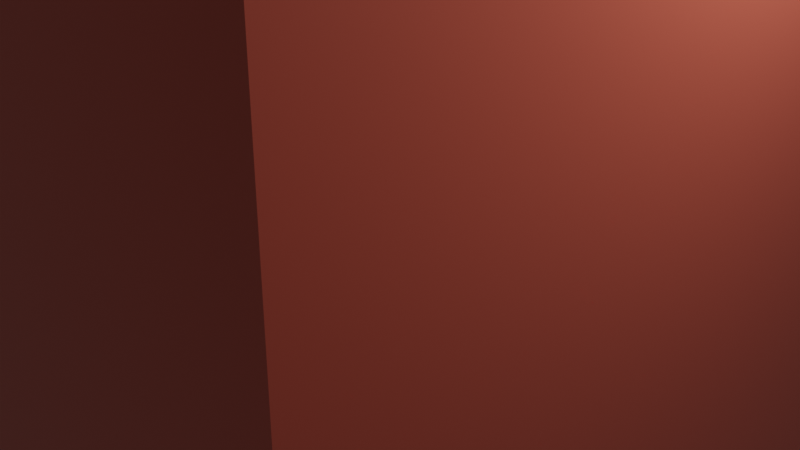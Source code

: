 # Source: building.blend  (saved by Blender 2.91.10; exported with 4.5.12 LTS)
import bpy
from mathutils import Matrix  # noqa: F401  (used for matrix-valued properties, if any)

bpy.ops.wm.read_factory_settings(use_empty=True)
scene = bpy.context.scene
scene.name = 'Scene'

# ---- collections
col_collection = bpy.data.collections.new('Collection'); scene.collection.children.link(col_collection)

# ---- materials (node trees are filled in below, after node groups)
mat_material = bpy.data.materials.new('Material')
mat_material.alpha_threshold = 0.0
mat_material.use_transparent_shadow = False
mat_material.line_color = (0.0, 0.0, 0.0, 1.0)
mat_material_005 = bpy.data.materials.new('Material.005')
mat_material_005.use_transparent_shadow = False
mat_material_009 = bpy.data.materials.new('Material.009')
mat_material_009.use_transparent_shadow = False
mat_material_007 = bpy.data.materials.new('Material.007')
mat_material_007.use_transparent_shadow = False
mat_material_008 = bpy.data.materials.new('Material.008')
mat_material_008.use_transparent_shadow = False
mat_material_002 = bpy.data.materials.new('Material.002')
mat_material_002.use_transparent_shadow = False
mat_material_003 = bpy.data.materials.new('Material.003')
mat_material_003.use_transparent_shadow = False
mat_material_004 = bpy.data.materials.new('Material.004')
mat_material_004.use_transparent_shadow = False
mat_material_006 = bpy.data.materials.new('Material.006')
mat_material_006.use_transparent_shadow = False

# ---- material node trees
mat_material.use_nodes = True; mat_material.node_tree.nodes.clear()
_N = mat_material.node_tree.nodes; _L = mat_material.node_tree.links
n0 = _N.new('ShaderNodeOutputMaterial'); n0.name = 'Material Output'; n0.location = (300, 300)
n1 = _N.new('ShaderNodeBsdfPrincipled'); n1.name = 'Principled BSDF'; n1.location = (10, 300)
n1.distribution = 'GGX'
n1.subsurface_method = 'BURLEY'
n1.inputs[0].default_value = (0.8, 0.1423, 0.09015, 1.0)
n1.inputs[2].default_value = 0.4
n1.inputs[3].default_value = 1.45
n1.inputs[27].default_value = (0.0, 0.0, 0.0, 1.0)
n1.inputs[28].default_value = 1.0
_L.new(n1.outputs[0], n0.inputs[0])
n0.is_active_output = True
mat_material_005.use_nodes = True; mat_material_005.node_tree.nodes.clear()
_N = mat_material_005.node_tree.nodes; _L = mat_material_005.node_tree.links
n0 = _N.new('ShaderNodeBsdfPrincipled'); n0.name = 'Principled BSDF'; n0.location = (10, 300)
n0.distribution = 'GGX'
n0.subsurface_method = 'BURLEY'
n0.inputs[0].default_value = (0.8, 0.142, 0.09, 1.0)
n0.inputs[3].default_value = 1.45
n0.inputs[27].default_value = (0.0, 0.0, 0.0, 1.0)
n0.inputs[28].default_value = 1.0
n1 = _N.new('ShaderNodeOutputMaterial'); n1.name = 'Material Output'; n1.location = (300, 300)
_L.new(n0.outputs[0], n1.inputs[0])
n1.is_active_output = True
mat_material_009.use_nodes = True; mat_material_009.node_tree.nodes.clear()
_N = mat_material_009.node_tree.nodes; _L = mat_material_009.node_tree.links
n0 = _N.new('ShaderNodeBsdfPrincipled'); n0.name = 'Principled BSDF'; n0.location = (10, 300)
n0.distribution = 'GGX'
n0.subsurface_method = 'BURLEY'
n0.inputs[0].default_value = (0.8, 0.142, 0.09, 1.0)
n0.inputs[3].default_value = 1.45
n0.inputs[27].default_value = (0.0, 0.0, 0.0, 1.0)
n0.inputs[28].default_value = 1.0
n1 = _N.new('ShaderNodeOutputMaterial'); n1.name = 'Material Output'; n1.location = (300, 300)
_L.new(n0.outputs[0], n1.inputs[0])
n1.is_active_output = True
mat_material_007.use_nodes = True; mat_material_007.node_tree.nodes.clear()
_N = mat_material_007.node_tree.nodes; _L = mat_material_007.node_tree.links
n0 = _N.new('ShaderNodeBsdfPrincipled'); n0.name = 'Principled BSDF'; n0.location = (10, 300)
n0.distribution = 'GGX'
n0.subsurface_method = 'BURLEY'
n0.inputs[0].default_value = (0.8, 0.142, 0.09, 1.0)
n0.inputs[3].default_value = 1.45
n0.inputs[27].default_value = (0.0, 0.0, 0.0, 1.0)
n0.inputs[28].default_value = 1.0
n1 = _N.new('ShaderNodeOutputMaterial'); n1.name = 'Material Output'; n1.location = (300, 300)
_L.new(n0.outputs[0], n1.inputs[0])
n1.is_active_output = True
mat_material_008.use_nodes = True; mat_material_008.node_tree.nodes.clear()
_N = mat_material_008.node_tree.nodes; _L = mat_material_008.node_tree.links
n0 = _N.new('ShaderNodeBsdfPrincipled'); n0.name = 'Principled BSDF'; n0.location = (10, 300)
n0.distribution = 'GGX'
n0.subsurface_method = 'BURLEY'
n0.inputs[0].default_value = (0.8, 0.142, 0.09, 1.0)
n0.inputs[3].default_value = 1.45
n0.inputs[27].default_value = (0.0, 0.0, 0.0, 1.0)
n0.inputs[28].default_value = 1.0
n1 = _N.new('ShaderNodeOutputMaterial'); n1.name = 'Material Output'; n1.location = (300, 300)
_L.new(n0.outputs[0], n1.inputs[0])
n1.is_active_output = True
mat_material_002.use_nodes = True; mat_material_002.node_tree.nodes.clear()
_N = mat_material_002.node_tree.nodes; _L = mat_material_002.node_tree.links
n0 = _N.new('ShaderNodeBsdfPrincipled'); n0.name = 'Principled BSDF'; n0.location = (10, 300)
n0.distribution = 'GGX'
n0.subsurface_method = 'BURLEY'
n0.inputs[0].default_value = (0.02321, 0.4081, 0.8, 1.0)
n0.inputs[3].default_value = 1.45
n0.inputs[27].default_value = (0.0, 0.0, 0.0, 1.0)
n0.inputs[28].default_value = 1.0
n1 = _N.new('ShaderNodeOutputMaterial'); n1.name = 'Material Output'; n1.location = (300, 300)
_L.new(n0.outputs[0], n1.inputs[0])
n1.is_active_output = True
mat_material_003.use_nodes = True; mat_material_003.node_tree.nodes.clear()
_N = mat_material_003.node_tree.nodes; _L = mat_material_003.node_tree.links
n0 = _N.new('ShaderNodeBsdfPrincipled'); n0.name = 'Principled BSDF'; n0.location = (10, 300)
n0.distribution = 'GGX'
n0.subsurface_method = 'BURLEY'
n0.inputs[0].default_value = (0.000845, 0.003453, 0.004896, 1.0)
n0.inputs[3].default_value = 1.45
n0.inputs[27].default_value = (0.0, 0.0, 0.0, 1.0)
n0.inputs[28].default_value = 1.0
n1 = _N.new('ShaderNodeOutputMaterial'); n1.name = 'Material Output'; n1.location = (300, 300)
_L.new(n0.outputs[0], n1.inputs[0])
n1.is_active_output = True
mat_material_004.use_nodes = True; mat_material_004.node_tree.nodes.clear()
_N = mat_material_004.node_tree.nodes; _L = mat_material_004.node_tree.links
n0 = _N.new('ShaderNodeBsdfPrincipled'); n0.name = 'Principled BSDF'; n0.location = (10, 300)
n0.distribution = 'GGX'
n0.subsurface_method = 'BURLEY'
n0.inputs[0].default_value = (0.02321, 0.4081, 0.8, 1.0)
n0.inputs[3].default_value = 1.45
n0.inputs[27].default_value = (0.0, 0.0, 0.0, 1.0)
n0.inputs[28].default_value = 1.0
n1 = _N.new('ShaderNodeOutputMaterial'); n1.name = 'Material Output'; n1.location = (300, 300)
_L.new(n0.outputs[0], n1.inputs[0])
n1.is_active_output = True
mat_material_006.use_nodes = True; mat_material_006.node_tree.nodes.clear()
_N = mat_material_006.node_tree.nodes; _L = mat_material_006.node_tree.links
n0 = _N.new('ShaderNodeBsdfPrincipled'); n0.name = 'Principled BSDF'; n0.location = (10, 300)
n0.distribution = 'GGX'
n0.subsurface_method = 'BURLEY'
n0.inputs[0].default_value = (0.02321, 0.4081, 0.8, 1.0)
n0.inputs[3].default_value = 1.45
n0.inputs[27].default_value = (0.0, 0.0, 0.0, 1.0)
n0.inputs[28].default_value = 1.0
n1 = _N.new('ShaderNodeOutputMaterial'); n1.name = 'Material Output'; n1.location = (300, 300)
_L.new(n0.outputs[0], n1.inputs[0])
n1.is_active_output = True

# ---- world
world_world = bpy.data.worlds.new('World'); scene.world = world_world
world_world.use_nodes = True; world_world.node_tree.nodes.clear()
_N = world_world.node_tree.nodes; _L = world_world.node_tree.links
n0 = _N.new('ShaderNodeOutputWorld'); n0.name = 'World Output'; n0.location = (300, 300)
n1 = _N.new('ShaderNodeBackground'); n1.name = 'Background'; n1.location = (10, 300)
n1.inputs[0].default_value = (0.05088, 0.05088, 0.05088, 1.0)
_L.new(n1.outputs[0], n0.inputs[0])
n0.is_active_output = True
world_world.color = (0.05088, 0.05088, 0.05088)
world_world.use_sun_shadow = False
world_world.sun_shadow_jitter_overblur = 0.0

# ---- cameras
cam_camera = bpy.data.cameras.new('Camera')
cam_camera.clip_end = 100.0
cam_camera.ortho_scale = 7.314

# ---- lights
light_light = bpy.data.lights.new('Light', 'POINT')
light_light.transmission_factor = 0.0
light_light.energy = 1000.0
light_light.shadow_soft_size = 0.1
light_light.shadow_maximum_resolution = 0.006
light_light.use_absolute_resolution = True

# ---- meshes
me_cube = bpy.data.meshes.new('Cube')
me_cube.from_pydata([(1.0, 1.0, 1.0), (1.0, 1.0, -1.0), (1.0, -1.0, 1.0), (1.0, -1.0, -1.0), (-1.0, 1.0, 1.0), (-1.0, 1.0, -1.0), (-1.0, -1.0, 1.0), (-1.0, -1.0, -1.0)], [], [(0, 4, 6, 2), (3, 2, 6, 7), (7, 6, 4, 5), (5, 1, 3, 7), (1, 0, 2, 3), (5, 4, 0, 1)])
_uv = me_cube.uv_layers.new(name='UVMap')
_uv.uv.foreach_set('vector', [0.625, 0.5, 0.875, 0.5, 0.875, 0.75, 0.625, 0.75, 0.375, 0.75, 0.625, 0.75, 0.625, 1.0, 0.375, 1.0, 0.375, 0.0, 0.625, 0.0, 0.625, 0.25, 0.375, 0.25, 0.125, 0.5, 0.375, 0.5, 0.375, 0.75, 0.125, 0.75, 0.375, 0.5, 0.625, 0.5, 0.625, 0.75, 0.375, 0.75, 0.375, 0.25, 0.625, 0.25, 0.625, 0.5, 0.375, 0.5])
me_cube.materials.append(mat_material)
me_cube.use_remesh_preserve_volume = False
me_cube.use_remesh_preserve_attributes = False
me_cube.use_mirror_vertex_groups = False
me_cube.update()
me_cube_001 = bpy.data.meshes.new('Cube.001')
me_cube_001.from_pydata([(-1.0, -1.0, -1.0), (-1.0, -1.0, 1.0), (-1.0, 1.0, -1.0), (-1.0, 1.0, 1.0), (1.0, -1.0, -1.0), (1.0, -1.0, 1.0), (1.0, 1.0, -1.0), (1.0, 1.0, 1.0)], [], [(0, 1, 3, 2), (2, 3, 7, 6), (6, 7, 5, 4), (4, 5, 1, 0), (2, 6, 4, 0), (7, 3, 1, 5)])
_uv = me_cube_001.uv_layers.new(name='UVMap')
_uv.uv.foreach_set('vector', [0.375, 0.0, 0.625, 0.0, 0.625, 0.25, 0.375, 0.25, 0.375, 0.25, 0.625, 0.25, 0.625, 0.5, 0.375, 0.5, 0.375, 0.5, 0.625, 0.5, 0.625, 0.75, 0.375, 0.75, 0.375, 0.75, 0.625, 0.75, 0.625, 1.0, 0.375, 1.0, 0.125, 0.5, 0.375, 0.5, 0.375, 0.75, 0.125, 0.75, 0.625, 0.5, 0.875, 0.5, 0.875, 0.75, 0.625, 0.75])
me_cube_001.materials.append(mat_material_005)
me_cube_001.use_remesh_fix_poles = True
me_cube_001.use_remesh_preserve_attributes = False
me_cube_001.use_mirror_vertex_groups = False
me_cube_001.update()
me_cube_002 = bpy.data.meshes.new('Cube.002')
me_cube_002.from_pydata([(-1.0, -1.0, -1.0), (-1.0, -1.0, 1.0), (-1.0, 1.0, -1.0), (-1.0, 1.0, 1.0), (1.0, -1.0, -1.0), (1.0, -1.0, 1.0), (1.0, 1.0, -1.0), (1.0, 1.0, 1.0)], [], [(0, 1, 3, 2), (2, 3, 7, 6), (6, 7, 5, 4), (4, 5, 1, 0), (2, 6, 4, 0), (7, 3, 1, 5)])
_uv = me_cube_002.uv_layers.new(name='UVMap')
_uv.uv.foreach_set('vector', [0.375, 0.0, 0.625, 0.0, 0.625, 0.25, 0.375, 0.25, 0.375, 0.25, 0.625, 0.25, 0.625, 0.5, 0.375, 0.5, 0.375, 0.5, 0.625, 0.5, 0.625, 0.75, 0.375, 0.75, 0.375, 0.75, 0.625, 0.75, 0.625, 1.0, 0.375, 1.0, 0.125, 0.5, 0.375, 0.5, 0.375, 0.75, 0.125, 0.75, 0.625, 0.5, 0.875, 0.5, 0.875, 0.75, 0.625, 0.75])
me_cube_002.materials.append(mat_material_009)
me_cube_002.use_remesh_fix_poles = True
me_cube_002.use_remesh_preserve_attributes = False
me_cube_002.use_mirror_vertex_groups = False
me_cube_002.update()
me_cube_003 = bpy.data.meshes.new('Cube.003')
me_cube_003.from_pydata([(-1.0, -1.0, -1.0), (-1.0, -1.0, 1.0), (-1.0, 1.0, -1.0), (-1.0, 1.0, 1.0), (1.0, -1.0, -1.0), (1.0, -1.0, 1.0), (1.0, 1.0, -1.0), (1.0, 1.0, 1.0)], [], [(0, 1, 3, 2), (2, 3, 7, 6), (6, 7, 5, 4), (4, 5, 1, 0), (2, 6, 4, 0), (7, 3, 1, 5)])
_uv = me_cube_003.uv_layers.new(name='UVMap')
_uv.uv.foreach_set('vector', [0.375, 0.0, 0.625, 0.0, 0.625, 0.25, 0.375, 0.25, 0.375, 0.25, 0.625, 0.25, 0.625, 0.5, 0.375, 0.5, 0.375, 0.5, 0.625, 0.5, 0.625, 0.75, 0.375, 0.75, 0.375, 0.75, 0.625, 0.75, 0.625, 1.0, 0.375, 1.0, 0.125, 0.5, 0.375, 0.5, 0.375, 0.75, 0.125, 0.75, 0.625, 0.5, 0.875, 0.5, 0.875, 0.75, 0.625, 0.75])
me_cube_003.materials.append(mat_material_007)
me_cube_003.use_remesh_fix_poles = True
me_cube_003.use_remesh_preserve_attributes = False
me_cube_003.use_mirror_vertex_groups = False
me_cube_003.update()
me_cube_004 = bpy.data.meshes.new('Cube.004')
me_cube_004.from_pydata([(-1.0, -1.0, -1.0), (-1.0, -1.0, 1.0), (-1.0, 1.0, -1.0), (-1.0, 1.0, 1.0), (1.0, -1.0, -1.0), (1.0, -1.0, 1.0), (1.0, 1.0, -1.0), (1.0, 1.0, 1.0)], [], [(0, 1, 3, 2), (2, 3, 7, 6), (6, 7, 5, 4), (4, 5, 1, 0), (2, 6, 4, 0), (7, 3, 1, 5)])
_uv = me_cube_004.uv_layers.new(name='UVMap')
_uv.uv.foreach_set('vector', [0.375, 0.0, 0.625, 0.0, 0.625, 0.25, 0.375, 0.25, 0.375, 0.25, 0.625, 0.25, 0.625, 0.5, 0.375, 0.5, 0.375, 0.5, 0.625, 0.5, 0.625, 0.75, 0.375, 0.75, 0.375, 0.75, 0.625, 0.75, 0.625, 1.0, 0.375, 1.0, 0.125, 0.5, 0.375, 0.5, 0.375, 0.75, 0.125, 0.75, 0.625, 0.5, 0.875, 0.5, 0.875, 0.75, 0.625, 0.75])
me_cube_004.materials.append(mat_material_008)
me_cube_004.use_remesh_fix_poles = True
me_cube_004.use_remesh_preserve_attributes = False
me_cube_004.use_mirror_vertex_groups = False
me_cube_004.update()
me_plane_001 = bpy.data.meshes.new('Plane.001')
me_plane_001.from_pydata([(-1.0, -1.0, 0.0), (1.0, -1.0, 0.0), (-1.0, 1.0, 0.0), (1.0, 1.0, 0.0)], [], [(0, 1, 3, 2)])
_uv = me_plane_001.uv_layers.new(name='UVMap')
_uv.uv.foreach_set('vector', [0.0, 0.0, 1.0, 0.0, 1.0, 1.0, 0.0, 1.0])
me_plane_001.materials.append(mat_material_002)
me_plane_001.use_remesh_fix_poles = True
me_plane_001.use_remesh_preserve_attributes = False
me_plane_001.use_mirror_vertex_groups = False
me_plane_001.update()
me_plane_002 = bpy.data.meshes.new('Plane.002')
me_plane_002.from_pydata([(-1.0, -1.0, 0.0), (1.0, -1.0, 0.0), (-1.0, 1.0, 0.0), (1.0, 1.0, 0.0)], [], [(0, 1, 3, 2)])
_uv = me_plane_002.uv_layers.new(name='UVMap')
_uv.uv.foreach_set('vector', [0.0, 0.0, 1.0, 0.0, 1.0, 1.0, 0.0, 1.0])
me_plane_002.materials.append(mat_material_003)
me_plane_002.use_remesh_fix_poles = True
me_plane_002.use_remesh_preserve_attributes = False
me_plane_002.use_mirror_vertex_groups = False
me_plane_002.update()
me_plane_003 = bpy.data.meshes.new('Plane.003')
me_plane_003.from_pydata([(-1.0, -1.0, 0.0), (1.0, -1.0, 0.0), (-1.0, 1.0, 0.0), (1.0, 1.0, 0.0)], [], [(0, 1, 3, 2)])
_uv = me_plane_003.uv_layers.new(name='UVMap')
_uv.uv.foreach_set('vector', [0.0, 0.0, 1.0, 0.0, 1.0, 1.0, 0.0, 1.0])
me_plane_003.materials.append(mat_material_004)
me_plane_003.use_remesh_fix_poles = True
me_plane_003.use_remesh_preserve_attributes = False
me_plane_003.use_mirror_vertex_groups = False
me_plane_003.update()
me_plane_004 = bpy.data.meshes.new('Plane.004')
me_plane_004.from_pydata([(-1.0, -1.0, 0.0), (1.0, -1.0, 0.0), (-1.0, 1.0, 0.0), (1.0, 1.0, 0.0)], [], [(0, 1, 3, 2)])
_uv = me_plane_004.uv_layers.new(name='UVMap')
_uv.uv.foreach_set('vector', [0.0, 0.0, 1.0, 0.0, 1.0, 1.0, 0.0, 1.0])
me_plane_004.materials.append(mat_material_006)
me_plane_004.use_remesh_fix_poles = True
me_plane_004.use_remesh_preserve_attributes = False
me_plane_004.use_mirror_vertex_groups = False
me_plane_004.update()

# ---- objects
ob_cube = bpy.data.objects.new('Cube', me_cube)
ob_light = bpy.data.objects.new('Light', light_light)
ob_camera = bpy.data.objects.new('Camera', cam_camera)
ob_cube_001 = bpy.data.objects.new('Cube.001', me_cube_001)
ob_cube_002 = bpy.data.objects.new('Cube.002', me_cube_002)
ob_cube_003 = bpy.data.objects.new('Cube.003', me_cube_003)
ob_cube_004 = bpy.data.objects.new('Cube.004', me_cube_004)
ob_plane_001 = bpy.data.objects.new('Plane.001', me_plane_001)
ob_plane_002 = bpy.data.objects.new('Plane.002', me_plane_002)
ob_plane_003 = bpy.data.objects.new('Plane.003', me_plane_003)
ob_plane_004 = bpy.data.objects.new('Plane.004', me_plane_004)

# ---- transforms, parenting, visibility, modifiers, constraints
ob_cube.location = (0.0, 0.0, 0.0)
ob_cube.scale = (3.333, 4.087, 6.974)
ob_cube.lock_rotations_4d = False
ob_cube.empty_display_type = 'ARROWS'
ob_cube.lineart.crease_threshold = 0.0
ob_light.location = (4.076, 1.005, 5.904)
ob_light.rotation_euler = (0.6503, 0.05522, 1.866)
ob_light.lock_rotations_4d = False
ob_light.empty_display_type = 'ARROWS'
ob_light.color = (0.0, 0.0, 0.0, 0.0)
ob_light.lineart.crease_threshold = 0.0
ob_camera.location = (7.359, -6.926, 4.958)
ob_camera.rotation_euler = (1.109, 0.0, 0.8149)
ob_camera.lock_rotations_4d = False
ob_camera.empty_display_type = 'ARROWS'
ob_camera.color = (0.0, 0.0, 0.0, 0.0)
ob_camera.display_type = 'WIRE'
ob_camera.lineart.crease_threshold = 0.0
ob_cube_001.location = (-3.202, 0.01779, 7.184)
ob_cube_001.scale = (0.1557, 4.273, 1.0)
ob_cube_001.lineart.crease_threshold = 0.0
ob_cube_002.location = (3.234, 0.1738, 7.146)
ob_cube_002.scale = (0.1557, 4.273, 1.0)
ob_cube_002.lineart.crease_threshold = 0.0
ob_cube_003.location = (0.02208, 4.289, 7.191)
ob_cube_003.rotation_euler = (0.0, -0.0, -1.555)
ob_cube_003.scale = (0.1556, 3.332, 1.0)
ob_cube_003.lineart.crease_threshold = 0.0
ob_cube_004.location = (0.03633, -4.077, 7.167)
ob_cube_004.rotation_euler = (0.0, -0.0, -1.542)
ob_cube_004.scale = (0.1556, 3.332, 1.0)
ob_cube_004.lineart.crease_threshold = 0.0
ob_plane_001.location = (-3.463, 0.03455, 1.814)
ob_plane_001.rotation_euler = (-0.0, 1.591, 0.0)
ob_plane_001.scale = (1.002, 3.307, 2.181)
ob_plane_001.lineart.crease_threshold = 0.0
ob_plane_002.location = (-3.44, 0.04601, -5.005)
ob_plane_002.rotation_euler = (-0.0, 1.591, 0.0)
ob_plane_002.scale = (1.953, 3.307, 2.182)
ob_plane_002.lineart.crease_threshold = 0.0
ob_plane_003.location = (-3.417, 0.006205, 4.61)
ob_plane_003.rotation_euler = (-0.0, 1.591, 0.0)
ob_plane_003.scale = (1.002, 3.307, 2.181)
ob_plane_003.lineart.crease_threshold = 0.0
ob_plane_004.location = (-3.504, 0.08411, -0.9726)
ob_plane_004.rotation_euler = (-0.0, 1.591, 0.0)
ob_plane_004.scale = (1.002, 3.307, 2.181)
ob_plane_004.lineart.crease_threshold = 0.0

# ---- collection membership
col_collection.objects.link(ob_cube)
col_collection.objects.link(ob_light)
col_collection.objects.link(ob_camera)
col_collection.objects.link(ob_cube_001)
col_collection.objects.link(ob_cube_002)
col_collection.objects.link(ob_cube_003)
col_collection.objects.link(ob_cube_004)
col_collection.objects.link(ob_plane_001)
col_collection.objects.link(ob_plane_002)
col_collection.objects.link(ob_plane_003)
col_collection.objects.link(ob_plane_004)

# ---- scene / render settings (as saved in the file)
scene.camera = ob_camera
scene.frame_start = 1; scene.frame_end = 250; scene.frame_set(1)
scene.render.engine = 'BLENDER_EEVEE_NEXT'
scene.cycles.use_denoising = False
scene.cycles.samples = 128
scene.cycles.sampling_pattern = 'TABULATED_SOBOL'
scene.cycles.use_adaptive_sampling = False
scene.cycles.use_light_tree = False
scene.view_settings.view_transform = 'Filmic'
bpy.context.view_layer.update()
